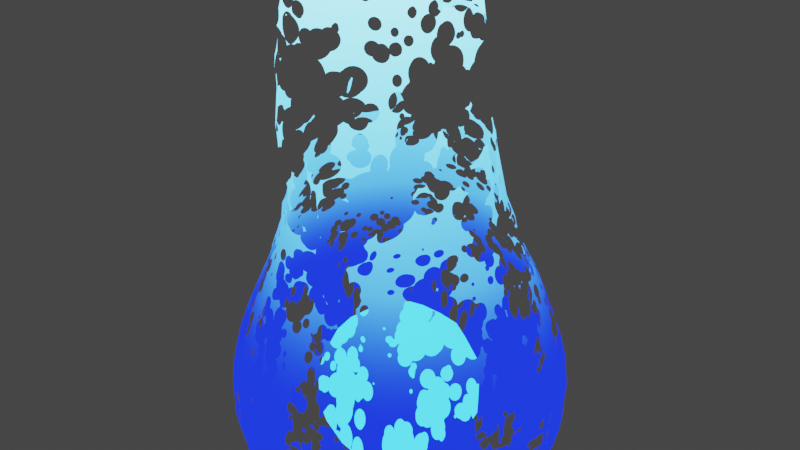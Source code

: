 # Source: flame.blend  (saved by Blender 3.5.10; exported with 4.5.12 LTS)
import bpy
from mathutils import Matrix  # noqa: F401  (used for matrix-valued properties, if any)

bpy.ops.wm.read_factory_settings(use_empty=True)
scene = bpy.context.scene
scene.name = 'Scene'

# ---- materials (node trees are filled in below, after node groups)
mat_flame = bpy.data.materials.new('flame')
mat_flame.use_transparent_shadow = False
mat_material_001 = bpy.data.materials.new('Material.001')
mat_material_001.use_transparent_shadow = False

# ---- material node trees
mat_flame.use_nodes = True; mat_flame.node_tree.nodes.clear()
_N = mat_flame.node_tree.nodes; _L = mat_flame.node_tree.links
n0 = _N.new('NodeFrame'); n0.name = 'Frame'; n0.location = (-1442, 481)
n0.label = 'MainFlames'
n0.width = 846
n1 = _N.new('NodeFrame'); n1.name = 'Frame.001'; n1.location = (-1438, 1091)
n1.label = 'SmallFlames'
n1.width = 843
n2 = _N.new('NodeFrame'); n2.name = 'Frame.002'; n2.location = (-1427, 1624)
n2.label = 'LargeFlames'
n2.width = 839
n3 = _N.new('ShaderNodeBsdfTransparent'); n3.name = 'Transparent BSDF'; n3.location = (345, 506)
n4 = _N.new('ShaderNodeEmission'); n4.name = 'Emission'; n4.location = (354, 661)
n4.inputs[1].default_value = 5.0
n5 = _N.new('ShaderNodeOutputMaterial'); n5.name = 'Material Output'; n5.location = (1054, 703)
n6 = _N.new('ShaderNodeMixShader'); n6.name = 'Mix Shader'; n6.location = (729, 926)
n7 = _N.new('ShaderNodeInvert'); n7.name = 'Invert'; n7.location = (506, 888)
n8 = _N.new('ShaderNodeTexVoronoi'); n8.name = 'Voronoi Texture'; n8.location = (278, -30)
n8.inputs[2].default_value = 8.0
n9 = _N.new('ShaderNodeMapping'); n9.name = 'Mapping'; n9.location = (30, -44)
n9.inputs[1].default_value = (0.0, 0.0, -5.733)
n10 = _N.new('ShaderNodeTexVoronoi'); n10.name = 'Voronoi Texture.001'; n10.location = (277, -30)
n10.inputs[2].default_value = 35.0
n11 = _N.new('ShaderNodeMapping'); n11.name = 'Mapping.001'; n11.location = (30, -43)
n11.inputs[1].default_value = (0.0, 0.0, -2.867)
n12 = _N.new('ShaderNodeMix'); n12.name = 'Mix'; n12.location = (-471, 907)
n12.data_type = 'RGBA'
n12.blend_type = 'SOFT_LIGHT'
n12.clamp_result = True
n12.inputs[0].default_value = 1.0
n13 = _N.new('ShaderNodeTexVoronoi'); n13.name = 'Voronoi Texture.002'; n13.location = (277, -30)
n13.inputs[2].default_value = 4.0
n14 = _N.new('ShaderNodeMapping'); n14.name = 'Mapping.002'; n14.location = (30, -44)
n14.inputs[1].default_value = (0.0, 0.0, -11.47)
n15 = _N.new('ShaderNodeMix'); n15.name = 'Mix.001'; n15.location = (-205, 1168)
n15.data_type = 'RGBA'
n15.blend_type = 'SOFT_LIGHT'
n15.inputs[0].default_value = 1.0
n16 = _N.new('ShaderNodeTexCoord'); n16.name = 'Texture Coordinate'; n16.location = (-1807, 940)
n17 = _N.new('ShaderNodeMix'); n17.name = 'Mix.002'; n17.location = (-354, 440)
n17.data_type = 'RGBA'
n18 = _N.new('ShaderNodeTexCoord'); n18.name = 'Texture Coordinate.001'; n18.location = (-1253, -211)
n19 = _N.new('ShaderNodeMapping'); n19.name = 'Mapping.003'; n19.location = (-922, -184)
n19.inputs[1].default_value = (1.2, 0.0, 0.0)
n19.inputs[2].default_value = (0.0, -1.571, 0.0)
n20 = _N.new('ShaderNodeTexGradient'); n20.name = 'Gradient Texture'; n20.location = (-484, -103)
n21 = _N.new('ShaderNodeValToRGB'); n21.name = 'ColorRamp.002'; n21.location = (573, -63)
while len(n21.color_ramp.elements) > 1: n21.color_ramp.elements.remove(n21.color_ramp.elements[-1])
n21.color_ramp.elements[0].position = 0.0; n21.color_ramp.elements[0].color = (0.0, 0.0, 0.0, 1.0)
_e = n21.color_ramp.elements.new(0.9364); _e.color = (1.0, 1.0, 1.0, 1.0)
n22 = _N.new('ShaderNodeValToRGB'); n22.name = 'ColorRamp.003'; n22.location = (569, -71)
while len(n22.color_ramp.elements) > 1: n22.color_ramp.elements.remove(n22.color_ramp.elements[-1])
n22.color_ramp.elements[0].position = 0.0; n22.color_ramp.elements[0].color = (0.0, 0.0, 0.0, 1.0)
_e = n22.color_ramp.elements.new(0.9773); _e.color = (1.0, 1.0, 1.0, 1.0)
n23 = _N.new('ShaderNodeValToRGB'); n23.name = 'ColorRamp'; n23.location = (576, -61)
while len(n23.color_ramp.elements) > 1: n23.color_ramp.elements.remove(n23.color_ramp.elements[-1])
n23.color_ramp.elements[0].position = 0.0; n23.color_ramp.elements[0].color = (0.0, 0.0, 0.0, 1.0)
_e = n23.color_ramp.elements.new(0.7818); _e.color = (1.0, 1.0, 1.0, 1.0)
n24 = _N.new('ShaderNodeValToRGB'); n24.name = 'ColorRamp.001'; n24.location = (17, 860)
n24.color_ramp.interpolation = 'CONSTANT'
while len(n24.color_ramp.elements) > 1: n24.color_ramp.elements.remove(n24.color_ramp.elements[-1])
n24.color_ramp.elements[0].position = 0.0; n24.color_ramp.elements[0].color = (0.0, 0.0, 0.0, 1.0)
_e = n24.color_ramp.elements.new(0.8273); _e.color = (1.0, 1.0, 1.0, 1.0)
n25 = _N.new('ShaderNodeValToRGB'); n25.name = 'ColorRamp.004'; n25.location = (-38, 515)
n25.color_ramp.interpolation = 'B_SPLINE'
while len(n25.color_ramp.elements) > 1: n25.color_ramp.elements.remove(n25.color_ramp.elements[-1])
n25.color_ramp.elements[0].position = 0.0; n25.color_ramp.elements[0].color = (0.0, 0.0, 0.0, 0.0)
_e = n25.color_ramp.elements.new(0.1386); _e.color = (0.9155, 0.896, 1.0, 1.0)
_e = n25.color_ramp.elements.new(0.3364); _e.color = (0.1186, 0.737, 0.903, 1.0)
_e = n25.color_ramp.elements.new(0.8364); _e.color = (0.002783, 0.007828, 0.3351, 1.0)
n8.parent = n0
n9.parent = n0
n10.parent = n1
n11.parent = n1
n13.parent = n2
n14.parent = n2
n21.parent = n1
n22.parent = n2
n23.parent = n0
_L.new(n8.outputs[0], n23.inputs[0])
_L.new(n3.outputs[0], n6.inputs[2])
_L.new(n4.outputs[0], n6.inputs[1])
_L.new(n6.outputs[0], n5.inputs[0])
_L.new(n7.outputs[0], n6.inputs[0])
_L.new(n24.outputs[0], n7.inputs[1])
_L.new(n9.outputs[0], n8.inputs[0])
_L.new(n16.outputs[0], n9.inputs[0])
_L.new(n10.outputs[0], n21.inputs[0])
_L.new(n11.outputs[0], n10.inputs[0])
_L.new(n16.outputs[0], n11.inputs[0])
_L.new(n21.outputs[0], n12.inputs[7])
_L.new(n13.outputs[0], n22.inputs[0])
_L.new(n14.outputs[0], n13.inputs[0])
_L.new(n22.outputs[0], n15.inputs[7])
_L.new(n12.outputs[2], n15.inputs[6])
_L.new(n15.outputs[2], n24.inputs[0])
_L.new(n16.outputs[0], n14.inputs[0])
_L.new(n20.outputs[0], n17.inputs[6])
_L.new(n23.outputs[0], n17.inputs[7])
_L.new(n17.outputs[2], n12.inputs[6])
_L.new(n18.outputs[0], n19.inputs[0])
_L.new(n19.outputs[0], n20.inputs[0])
_L.new(n25.outputs[0], n4.inputs[0])
_L.new(n20.outputs[1], n25.inputs[0])
n5.is_active_output = True
mat_material_001.use_nodes = True; mat_material_001.node_tree.nodes.clear()
_N = mat_material_001.node_tree.nodes; _L = mat_material_001.node_tree.links
n0 = _N.new('ShaderNodeBsdfPrincipled'); n0.name = 'Principled BSDF'; n0.location = (10, 300)
n0.distribution = 'GGX'
n0.subsurface_method = 'RANDOM_WALK_SKIN'
n0.inputs[0].default_value = (0.09842, 0.5675, 0.8, 1.0)
n0.inputs[3].default_value = 1.45
n0.inputs[27].default_value = (0.03249, 0.5228, 0.7613, 1.0)
n0.inputs[28].default_value = 3.4
n1 = _N.new('ShaderNodeOutputMaterial'); n1.name = 'Material Output'; n1.location = (300, 300)
_L.new(n0.outputs[0], n1.inputs[0])
n1.is_active_output = True

# ---- world
world_world = bpy.data.worlds.new('World'); scene.world = world_world
world_world.use_nodes = True; world_world.node_tree.nodes.clear()
_N = world_world.node_tree.nodes; _L = world_world.node_tree.links
n0 = _N.new('ShaderNodeOutputWorld'); n0.name = 'World Output'; n0.location = (300, 300)
n1 = _N.new('ShaderNodeBackground'); n1.name = 'Background'; n1.location = (10, 300)
n1.inputs[0].default_value = (0.05088, 0.05088, 0.05088, 1.0)
_L.new(n1.outputs[0], n0.inputs[0])
n0.is_active_output = True
world_world.color = (0.05088, 0.05088, 0.05088)
world_world.use_sun_shadow = False
world_world.sun_shadow_jitter_overblur = 0.0

# ---- meshes
me_icosphere = bpy.data.meshes.new('Icosphere')
me_icosphere.from_pydata([(0.0, 0.0, -1.0), (0.7236, -0.5257, -0.4472), (-0.2764, -0.8506, -0.4472), (-0.8944, 0.0, -0.4472), (-0.2764, 0.8506, -0.4472), (0.7236, 0.5257, -0.4472), (0.09399, -0.2894, 1.301), (-0.2453, -0.1791, 1.296), (-0.2453, 0.1777, 1.394), (0.09399, 0.2879, 1.408), (0.3037, -0.0007278, 1.408), (-0.03396, -0.01297, 4.644), (-0.1625, -0.5, -0.8507), (0.4253, -0.309, -0.8507), (0.2629, -0.809, -0.5257), (0.8506, 0.0, -0.5257), (0.4253, 0.309, -0.8507), (-0.5257, 0.0, -0.8507), (-0.6882, -0.5, -0.5257), (-0.1625, 0.5, -0.8507), (-0.6882, 0.5, -0.5257), (0.2629, 0.809, -0.5257), (0.9511, -0.309, 0.07323), (0.9511, 0.309, 0.07323), (9.091e-06, -0.9594, 0.1288), (0.5639, -0.7762, 0.1287), (-0.9069, -0.2947, 0.1367), (-0.5604, -0.7714, 0.1369), (-0.5878, 0.809, 0.07323), (-0.9511, 0.309, 0.07323), (0.5878, 0.809, 0.07323), (0.0, 1.0, 0.07323), (0.226, -0.1649, 1.554), (-0.08598, -0.2663, 1.412), (-0.2788, -0.0008862, 1.541), (-0.08598, 0.2645, 1.539), (0.226, 0.1631, 1.551), (-0.05131, -0.424, 2.564), (0.2237, 0.002596, 2.534), (-0.4584, -0.3278, 2.617), (-0.2565, 0.1611, 2.546), (0.0461, 0.2616, 2.537)], [], [(0, 13, 12), (1, 13, 15), (0, 12, 17), (0, 17, 19), (0, 19, 16), (1, 15, 22), (2, 14, 24), (3, 18, 26), (4, 20, 28), (5, 21, 30), (1, 22, 25), (2, 24, 27), (3, 26, 29), (4, 28, 31), (5, 30, 23), (6, 32, 37), (7, 33, 39), (8, 34, 40), (9, 35, 41), (10, 36, 38), (38, 41, 11), (38, 36, 41), (36, 9, 41), (41, 40, 11), (41, 35, 40), (35, 8, 40), (40, 39, 11), (40, 34, 39), (34, 7, 39), (39, 37, 11), (39, 33, 37), (33, 6, 37), (37, 38, 11), (37, 32, 38), (32, 10, 38), (23, 36, 10), (23, 30, 36), (30, 9, 36), (31, 35, 9), (31, 28, 35), (28, 8, 35), (29, 34, 8), (29, 26, 34), (26, 7, 34), (27, 33, 7), (27, 24, 33), (24, 6, 33), (25, 32, 6), (25, 22, 32), (22, 10, 32), (30, 31, 9), (30, 21, 31), (21, 4, 31), (28, 29, 8), (28, 20, 29), (20, 3, 29), (26, 27, 7), (26, 18, 27), (18, 2, 27), (24, 25, 6), (24, 14, 25), (14, 1, 25), (22, 23, 10), (22, 15, 23), (15, 5, 23), (16, 21, 5), (16, 19, 21), (19, 4, 21), (19, 20, 4), (19, 17, 20), (17, 3, 20), (17, 18, 3), (17, 12, 18), (12, 2, 18), (15, 16, 5), (15, 13, 16), (13, 0, 16), (12, 14, 2), (12, 13, 14), (13, 1, 14)])
me_icosphere.polygons.foreach_set('use_smooth', [True] * 80)
_uv = me_icosphere.uv_layers.new(name='UVMap')
_uv.uv.foreach_set('vector', [0.1818, 0.0, 0.2273, 0.07873, 0.1364, 0.07873, 0.2727, 0.1575, 0.3182, 0.07873, 0.3636, 0.1575, 0.9091, 0.0, 0.9545, 0.07873, 0.8636, 0.07873, 0.7273, 0.0, 0.7727, 0.07873, 0.6818, 0.07873, 0.5455, 0.0, 0.5909, 0.07873, 0.5, 0.07873, 0.2727, 0.1575, 0.3636, 0.1575, 0.3182, 0.2362, 0.09091, 0.1575, 0.1818, 0.1575, 0.1364, 0.2362, 0.8182, 0.1575, 0.9091, 0.1575, 0.8636, 0.2362, 0.6364, 0.1575, 0.7273, 0.1575, 0.6818, 0.2362, 0.4545, 0.1575, 0.5455, 0.1575, 0.5, 0.2362, 0.2727, 0.1575, 0.3182, 0.2362, 0.2273, 0.2362, 0.09091, 0.1575, 0.1364, 0.2362, 0.04546, 0.2362, 0.8182, 0.1575, 0.8636, 0.2362, 0.7727, 0.2362, 0.6364, 0.1575, 0.6818, 0.2362, 0.5909, 0.2362, 0.4545, 0.1575, 0.5, 0.2362, 0.4091, 0.2362, 0.1818, 0.3149, 0.2727, 0.3149, 0.2273, 0.3937, 0.0, 0.3149, 0.09091, 0.3149, 0.04546, 0.3937, 0.7273, 0.3149, 0.8182, 0.3149, 0.7727, 0.3937, 0.5455, 0.3149, 0.6364, 0.3149, 0.5909, 0.3937, 0.3636, 0.3149, 0.4545, 0.3149, 0.4091, 0.3937, 0.4091, 0.3937, 0.5, 0.3937, 0.4545, 0.4724, 0.4091, 0.3937, 0.4545, 0.3149, 0.5, 0.3937, 0.4545, 0.3149, 0.5455, 0.3149, 0.5, 0.3937, 0.5909, 0.3937, 0.6818, 0.3937, 0.6364, 0.4724, 0.5909, 0.3937, 0.6364, 0.3149, 0.6818, 0.3937, 0.6364, 0.3149, 0.7273, 0.3149, 0.6818, 0.3937, 0.7727, 0.3937, 0.8636, 0.3937, 0.8182, 0.4724, 0.7727, 0.3937, 0.8182, 0.3149, 0.8636, 0.3937, 0.8182, 0.3149, 0.9091, 0.3149, 0.8636, 0.3937, 0.04546, 0.3937, 0.1364, 0.3937, 0.09091, 0.4724, 0.04546, 0.3937, 0.09091, 0.3149, 0.1364, 0.3937, 0.09091, 0.3149, 0.1818, 0.3149, 0.1364, 0.3937, 0.2273, 0.3937, 0.3182, 0.3937, 0.2727, 0.4724, 0.2273, 0.3937, 0.2727, 0.3149, 0.3182, 0.3937, 0.2727, 0.3149, 0.3636, 0.3149, 0.3182, 0.3937, 0.4091, 0.2362, 0.4545, 0.3149, 0.3636, 0.3149, 0.4091, 0.2362, 0.5, 0.2362, 0.4545, 0.3149, 0.5, 0.2362, 0.5455, 0.3149, 0.4545, 0.3149, 0.5909, 0.2362, 0.6364, 0.3149, 0.5455, 0.3149, 0.5909, 0.2362, 0.6818, 0.2362, 0.6364, 0.3149, 0.6818, 0.2362, 0.7273, 0.3149, 0.6364, 0.3149, 0.7727, 0.2362, 0.8182, 0.3149, 0.7273, 0.3149, 0.7727, 0.2362, 0.8636, 0.2362, 0.8182, 0.3149, 0.8636, 0.2362, 0.9091, 0.3149, 0.8182, 0.3149, 0.04546, 0.2362, 0.09091, 0.3149, 0.0, 0.3149, 0.04546, 0.2362, 0.1364, 0.2362, 0.09091, 0.3149, 0.1364, 0.2362, 0.1818, 0.3149, 0.09091, 0.3149, 0.2273, 0.2362, 0.2727, 0.3149, 0.1818, 0.3149, 0.2273, 0.2362, 0.3182, 0.2362, 0.2727, 0.3149, 0.3182, 0.2362, 0.3636, 0.3149, 0.2727, 0.3149, 0.5, 0.2362, 0.5909, 0.2362, 0.5455, 0.3149, 0.5, 0.2362, 0.5455, 0.1575, 0.5909, 0.2362, 0.5455, 0.1575, 0.6364, 0.1575, 0.5909, 0.2362, 0.6818, 0.2362, 0.7727, 0.2362, 0.7273, 0.3149, 0.6818, 0.2362, 0.7273, 0.1575, 0.7727, 0.2362, 0.7273, 0.1575, 0.8182, 0.1575, 0.7727, 0.2362, 0.8636, 0.2362, 0.9545, 0.2362, 0.9091, 0.3149, 0.8636, 0.2362, 0.9091, 0.1575, 0.9545, 0.2362, 0.9091, 0.1575, 1.0, 0.1575, 0.9545, 0.2362, 0.1364, 0.2362, 0.2273, 0.2362, 0.1818, 0.3149, 0.1364, 0.2362, 0.1818, 0.1575, 0.2273, 0.2362, 0.1818, 0.1575, 0.2727, 0.1575, 0.2273, 0.2362, 0.3182, 0.2362, 0.4091, 0.2362, 0.3636, 0.3149, 0.3182, 0.2362, 0.3636, 0.1575, 0.4091, 0.2362, 0.3636, 0.1575, 0.4545, 0.1575, 0.4091, 0.2362, 0.5, 0.07873, 0.5455, 0.1575, 0.4545, 0.1575, 0.5, 0.07873, 0.5909, 0.07873, 0.5455, 0.1575, 0.5909, 0.07873, 0.6364, 0.1575, 0.5455, 0.1575, 0.6818, 0.07873, 0.7273, 0.1575, 0.6364, 0.1575, 0.6818, 0.07873, 0.7727, 0.07873, 0.7273, 0.1575, 0.7727, 0.07873, 0.8182, 0.1575, 0.7273, 0.1575, 0.8636, 0.07873, 0.9091, 0.1575, 0.8182, 0.1575, 0.8636, 0.07873, 0.9545, 0.07873, 0.9091, 0.1575, 0.9545, 0.07873, 1.0, 0.1575, 0.9091, 0.1575, 0.3636, 0.1575, 0.4091, 0.07873, 0.4545, 0.1575, 0.3636, 0.1575, 0.3182, 0.07873, 0.4091, 0.07873, 0.3182, 0.07873, 0.3636, 0.0, 0.4091, 0.07873, 0.1364, 0.07873, 0.1818, 0.1575, 0.09091, 0.1575, 0.1364, 0.07873, 0.2273, 0.07873, 0.1818, 0.1575, 0.2273, 0.07873, 0.2727, 0.1575, 0.1818, 0.1575])
me_icosphere.materials.append(mat_flame)
me_icosphere.update()
me_sphere = bpy.data.meshes.new('Sphere')
me_sphere.from_pydata([(0.0, 0.4456, 0.3554), (0.0, 0.5557, 0.1268), (0.0, 0.5557, -0.1268), (0.0, 0.2473, -0.5136), (0.09464, 0.2285, 0.5136), (0.1705, 0.4117, 0.3554), (0.2127, 0.5134, 0.1268), (0.2127, 0.5134, -0.1268), (0.1705, 0.4117, -0.3554), (0.09464, 0.2285, -0.5136), (0.0, 0.0, 0.57), (0.1749, 0.1749, 0.5136), (0.3151, 0.3151, 0.3554), (0.3929, 0.3929, 0.1268), (0.3929, 0.3929, -0.1268), (0.3151, 0.3151, -0.3554), (0.1749, 0.1749, -0.5136), (0.0, 0.0, -0.57), (0.2285, 0.09464, 0.5136), (0.4117, 0.1705, 0.3554), (0.5134, 0.2127, 0.1268), (0.5134, 0.2127, -0.1268), (0.4117, 0.1705, -0.3554), (0.2285, 0.09464, -0.5136), (0.2473, -3.725e-08, 0.5136), (0.4456, -4.47e-08, 0.3554), (0.5557, -8.941e-08, 0.1268), (0.5557, -8.941e-08, -0.1268), (0.4456, -4.47e-08, -0.3554), (0.2473, -3.725e-08, -0.5136), (0.2285, -0.09464, 0.5136), (0.4117, -0.1705, 0.3554), (0.5134, -0.2127, 0.1268), (0.5134, -0.2127, -0.1268), (0.4117, -0.1705, -0.3554), (0.2285, -0.09464, -0.5136), (0.1749, -0.1749, 0.5136), (0.3151, -0.3151, 0.3554), (0.3929, -0.3929, 0.1268), (0.3929, -0.3929, -0.1268), (0.3151, -0.3151, -0.3554), (0.1749, -0.1749, -0.5136), (0.09464, -0.2285, 0.5136), (0.1705, -0.4117, 0.3554), (0.2127, -0.5134, 0.1268), (0.2127, -0.5134, -0.1268), (0.1705, -0.4117, -0.3554), (0.09464, -0.2285, -0.5136), (-8.941e-08, -0.2473, 0.5136), (-1.192e-07, -0.4456, 0.3554), (-1.49e-07, -0.5557, 0.1268), (-1.49e-07, -0.5557, -0.1268), (-1.192e-07, -0.4456, -0.3554), (-8.941e-08, -0.2473, -0.5136), (-0.09464, -0.2285, 0.5136), (-0.1705, -0.4117, 0.3554), (-0.2127, -0.5134, 0.1268), (-0.2127, -0.5134, -0.1268), (-0.1705, -0.4117, -0.3554), (-0.09464, -0.2285, -0.5136), (-0.1749, -0.1749, 0.5136), (-0.3151, -0.3151, 0.3554), (-0.3929, -0.3929, 0.1268), (-0.3929, -0.3929, -0.1268), (-0.3151, -0.3151, -0.3554), (-0.1749, -0.1749, -0.5136), (-0.2285, -0.09464, 0.5136), (-0.4117, -0.1705, 0.3554), (-0.5134, -0.2127, 0.1268), (-0.5134, -0.2127, -0.1268), (-0.4117, -0.1705, -0.3554), (-0.2285, -0.09464, -0.5136), (-0.2473, 1.043e-07, 0.5136), (-0.4456, 1.788e-07, 0.3554), (-0.5557, 2.235e-07, 0.1268), (-0.5557, 2.235e-07, -0.1268), (-0.4456, 1.788e-07, -0.3554), (-0.2473, 1.043e-07, -0.5136), (-0.2285, 0.09464, 0.5136), (-0.4117, 0.1705, 0.3554), (-0.5134, 0.2127, 0.1268), (-0.5134, 0.2127, -0.1268), (-0.4117, 0.1705, -0.3554), (-0.2285, 0.09464, -0.5136), (-0.1749, 0.1749, 0.5136), (-0.3151, 0.3151, 0.3554), (-0.3929, 0.3929, 0.1268), (-0.3929, 0.3929, -0.1268), (-0.3151, 0.3151, -0.3554), (-0.1749, 0.1749, -0.5136), (-0.09464, 0.2285, 0.5136), (-0.1705, 0.4117, 0.3554), (-0.2127, 0.5134, 0.1268), (-0.2127, 0.5134, -0.1268), (-0.1705, 0.4117, -0.3554), (-0.09464, 0.2285, -0.5136), (1.341e-07, 0.2473, 0.5136), (2.384e-07, 0.4456, -0.3554)], [], [(17, 3, 9), (97, 2, 7, 8), (1, 0, 5, 6), (96, 10, 4), (3, 97, 8, 9), (2, 1, 6, 7), (0, 96, 4, 5), (7, 6, 13, 14), (5, 4, 11, 12), (17, 9, 16), (8, 7, 14, 15), (6, 5, 12, 13), (4, 10, 11), (9, 8, 15, 16), (17, 16, 23), (15, 14, 21, 22), (13, 12, 19, 20), (11, 10, 18), (16, 15, 22, 23), (14, 13, 20, 21), (12, 11, 18, 19), (17, 23, 29), (22, 21, 27, 28), (20, 19, 25, 26), (18, 10, 24), (23, 22, 28, 29), (21, 20, 26, 27), (19, 18, 24, 25), (26, 25, 31, 32), (24, 10, 30), (29, 28, 34, 35), (27, 26, 32, 33), (25, 24, 30, 31), (17, 29, 35), (28, 27, 33, 34), (35, 34, 40, 41), (33, 32, 38, 39), (31, 30, 36, 37), (17, 35, 41), (34, 33, 39, 40), (32, 31, 37, 38), (30, 10, 36), (41, 40, 46, 47), (39, 38, 44, 45), (37, 36, 42, 43), (17, 41, 47), (40, 39, 45, 46), (38, 37, 43, 44), (36, 10, 42), (43, 42, 48, 49), (17, 47, 53), (46, 45, 51, 52), (44, 43, 49, 50), (42, 10, 48), (47, 46, 52, 53), (45, 44, 50, 51), (17, 53, 59), (52, 51, 57, 58), (50, 49, 55, 56), (48, 10, 54), (53, 52, 58, 59), (51, 50, 56, 57), (49, 48, 54, 55), (58, 57, 63, 64), (56, 55, 61, 62), (54, 10, 60), (59, 58, 64, 65), (57, 56, 62, 63), (55, 54, 60, 61), (17, 59, 65), (60, 10, 66), (65, 64, 70, 71), (63, 62, 68, 69), (61, 60, 66, 67), (17, 65, 71), (64, 63, 69, 70), (62, 61, 67, 68), (71, 70, 76, 77), (69, 68, 74, 75), (67, 66, 72, 73), (17, 71, 77), (70, 69, 75, 76), (68, 67, 73, 74), (66, 10, 72), (75, 74, 80, 81), (73, 72, 78, 79), (17, 77, 83), (76, 75, 81, 82), (74, 73, 79, 80), (72, 10, 78), (77, 76, 82, 83), (17, 83, 89), (82, 81, 87, 88), (80, 79, 85, 86), (78, 10, 84), (83, 82, 88, 89), (81, 80, 86, 87), (79, 78, 84, 85), (17, 89, 95), (88, 87, 93, 94), (86, 85, 91, 92), (84, 10, 90), (89, 88, 94, 95), (87, 86, 92, 93), (85, 84, 90, 91), (92, 91, 0, 1), (90, 10, 96), (95, 94, 97, 3), (93, 92, 1, 2), (91, 90, 96, 0), (17, 95, 3), (94, 93, 2, 97)])
me_sphere.polygons.foreach_set('use_smooth', [True] * 112)
_uv = me_sphere.uv_layers.new(name='UVMap')
_uv.uv.foreach_set('vector', [0.7188, 0.0, 0.75, 0.1429, 0.6875, 0.1429, 0.75, 0.2857, 0.75, 0.4286, 0.6875, 0.4286, 0.6875, 0.2857, 0.75, 0.5714, 0.75, 0.7143, 0.6875, 0.7143, 0.6875, 0.5714, 0.75, 0.8571, 0.7187, 1.0, 0.6875, 0.8571, 0.75, 0.1429, 0.75, 0.2857, 0.6875, 0.2857, 0.6875, 0.1429, 0.75, 0.4286, 0.75, 0.5714, 0.6875, 0.5714, 0.6875, 0.4286, 0.75, 0.7143, 0.75, 0.8571, 0.6875, 0.8571, 0.6875, 0.7143, 0.6875, 0.4286, 0.6875, 0.5714, 0.625, 0.5714, 0.625, 0.4286, 0.6875, 0.7143, 0.6875, 0.8571, 0.625, 0.8571, 0.625, 0.7143, 0.6562, 0.0, 0.6875, 0.1429, 0.625, 0.1429, 0.6875, 0.2857, 0.6875, 0.4286, 0.625, 0.4286, 0.625, 0.2857, 0.6875, 0.5714, 0.6875, 0.7143, 0.625, 0.7143, 0.625, 0.5714, 0.6875, 0.8571, 0.6562, 1.0, 0.625, 0.8571, 0.6875, 0.1429, 0.6875, 0.2857, 0.625, 0.2857, 0.625, 0.1429, 0.5938, 0.0, 0.625, 0.1429, 0.5625, 0.1429, 0.625, 0.2857, 0.625, 0.4286, 0.5625, 0.4286, 0.5625, 0.2857, 0.625, 0.5714, 0.625, 0.7143, 0.5625, 0.7143, 0.5625, 0.5714, 0.625, 0.8571, 0.5938, 1.0, 0.5625, 0.8571, 0.625, 0.1429, 0.625, 0.2857, 0.5625, 0.2857, 0.5625, 0.1429, 0.625, 0.4286, 0.625, 0.5714, 0.5625, 0.5714, 0.5625, 0.4286, 0.625, 0.7143, 0.625, 0.8571, 0.5625, 0.8571, 0.5625, 0.7143, 0.5312, 0.0, 0.5625, 0.1429, 0.5, 0.1429, 0.5625, 0.2857, 0.5625, 0.4286, 0.5, 0.4286, 0.5, 0.2857, 0.5625, 0.5714, 0.5625, 0.7143, 0.5, 0.7143, 0.5, 0.5714, 0.5625, 0.8571, 0.5312, 1.0, 0.5, 0.8571, 0.5625, 0.1429, 0.5625, 0.2857, 0.5, 0.2857, 0.5, 0.1429, 0.5625, 0.4286, 0.5625, 0.5714, 0.5, 0.5714, 0.5, 0.4286, 0.5625, 0.7143, 0.5625, 0.8571, 0.5, 0.8571, 0.5, 0.7143, 0.5, 0.5714, 0.5, 0.7143, 0.4375, 0.7143, 0.4375, 0.5714, 0.5, 0.8571, 0.4687, 1.0, 0.4375, 0.8571, 0.5, 0.1429, 0.5, 0.2857, 0.4375, 0.2857, 0.4375, 0.1429, 0.5, 0.4286, 0.5, 0.5714, 0.4375, 0.5714, 0.4375, 0.4286, 0.5, 0.7143, 0.5, 0.8571, 0.4375, 0.8571, 0.4375, 0.7143, 0.4687, 0.0, 0.5, 0.1429, 0.4375, 0.1429, 0.5, 0.2857, 0.5, 0.4286, 0.4375, 0.4286, 0.4375, 0.2857, 0.4375, 0.1429, 0.4375, 0.2857, 0.375, 0.2857, 0.375, 0.1429, 0.4375, 0.4286, 0.4375, 0.5714, 0.375, 0.5714, 0.375, 0.4286, 0.4375, 0.7143, 0.4375, 0.8571, 0.375, 0.8571, 0.375, 0.7143, 0.4062, 0.0, 0.4375, 0.1429, 0.375, 0.1429, 0.4375, 0.2857, 0.4375, 0.4286, 0.375, 0.4286, 0.375, 0.2857, 0.4375, 0.5714, 0.4375, 0.7143, 0.375, 0.7143, 0.375, 0.5714, 0.4375, 0.8571, 0.4062, 1.0, 0.375, 0.8571, 0.375, 0.1429, 0.375, 0.2857, 0.3125, 0.2857, 0.3125, 0.1429, 0.375, 0.4286, 0.375, 0.5714, 0.3125, 0.5714, 0.3125, 0.4286, 0.375, 0.7143, 0.375, 0.8571, 0.3125, 0.8571, 0.3125, 0.7143, 0.3437, 0.0, 0.375, 0.1429, 0.3125, 0.1429, 0.375, 0.2857, 0.375, 0.4286, 0.3125, 0.4286, 0.3125, 0.2857, 0.375, 0.5714, 0.375, 0.7143, 0.3125, 0.7143, 0.3125, 0.5714, 0.375, 0.8571, 0.3437, 1.0, 0.3125, 0.8571, 0.3125, 0.7143, 0.3125, 0.8571, 0.25, 0.8571, 0.25, 0.7143, 0.2812, 0.0, 0.3125, 0.1429, 0.25, 0.1429, 0.3125, 0.2857, 0.3125, 0.4286, 0.25, 0.4286, 0.25, 0.2857, 0.3125, 0.5714, 0.3125, 0.7143, 0.25, 0.7143, 0.25, 0.5714, 0.3125, 0.8571, 0.2812, 1.0, 0.25, 0.8571, 0.3125, 0.1429, 0.3125, 0.2857, 0.25, 0.2857, 0.25, 0.1429, 0.3125, 0.4286, 0.3125, 0.5714, 0.25, 0.5714, 0.25, 0.4286, 0.2187, 0.0, 0.25, 0.1429, 0.1875, 0.1429, 0.25, 0.2857, 0.25, 0.4286, 0.1875, 0.4286, 0.1875, 0.2857, 0.25, 0.5714, 0.25, 0.7143, 0.1875, 0.7143, 0.1875, 0.5714, 0.25, 0.8571, 0.2187, 1.0, 0.1875, 0.8571, 0.25, 0.1429, 0.25, 0.2857, 0.1875, 0.2857, 0.1875, 0.1429, 0.25, 0.4286, 0.25, 0.5714, 0.1875, 0.5714, 0.1875, 0.4286, 0.25, 0.7143, 0.25, 0.8571, 0.1875, 0.8571, 0.1875, 0.7143, 0.1875, 0.2857, 0.1875, 0.4286, 0.125, 0.4286, 0.125, 0.2857, 0.1875, 0.5714, 0.1875, 0.7143, 0.125, 0.7143, 0.125, 0.5714, 0.1875, 0.8571, 0.1562, 1.0, 0.125, 0.8571, 0.1875, 0.1429, 0.1875, 0.2857, 0.125, 0.2857, 0.125, 0.1429, 0.1875, 0.4286, 0.1875, 0.5714, 0.125, 0.5714, 0.125, 0.4286, 0.1875, 0.7143, 0.1875, 0.8571, 0.125, 0.8571, 0.125, 0.7143, 0.1562, 0.0, 0.1875, 0.1429, 0.125, 0.1429, 0.125, 0.8571, 0.09375, 1.0, 0.0625, 0.8571, 0.125, 0.1429, 0.125, 0.2857, 0.0625, 0.2857, 0.0625, 0.1429, 0.125, 0.4286, 0.125, 0.5714, 0.0625, 0.5714, 0.0625, 0.4286, 0.125, 0.7143, 0.125, 0.8571, 0.0625, 0.8571, 0.0625, 0.7143, 0.09375, 0.0, 0.125, 0.1429, 0.0625, 0.1429, 0.125, 0.2857, 0.125, 0.4286, 0.0625, 0.4286, 0.0625, 0.2857, 0.125, 0.5714, 0.125, 0.7143, 0.0625, 0.7143, 0.0625, 0.5714, 0.0625, 0.1429, 0.0625, 0.2857, 0.0, 0.2857, 0.0, 0.1429, 0.0625, 0.4286, 0.0625, 0.5714, 0.0, 0.5714, 0.0, 0.4286, 0.0625, 0.7143, 0.0625, 0.8571, 0.0, 0.8571, 0.0, 0.7143, 0.03125, 0.0, 0.0625, 0.1429, 0.0, 0.1429, 0.0625, 0.2857, 0.0625, 0.4286, 0.0, 0.4286, 0.0, 0.2857, 0.0625, 0.5714, 0.0625, 0.7143, 0.0, 0.7143, 0.0, 0.5714, 0.0625, 0.8571, 0.03125, 1.0, 0.0, 0.8571, 1.0, 0.4286, 1.0, 0.5714, 0.9375, 0.5714, 0.9375, 0.4286, 1.0, 0.7143, 1.0, 0.8571, 0.9375, 0.8571, 0.9375, 0.7143, 0.9687, 0.0, 1.0, 0.1429, 0.9375, 0.1429, 1.0, 0.2857, 1.0, 0.4286, 0.9375, 0.4286, 0.9375, 0.2857, 1.0, 0.5714, 1.0, 0.7143, 0.9375, 0.7143, 0.9375, 0.5714, 1.0, 0.8571, 0.9687, 1.0, 0.9375, 0.8571, 1.0, 0.1429, 1.0, 0.2857, 0.9375, 0.2857, 0.9375, 0.1429, 0.9062, 0.0, 0.9375, 0.1429, 0.875, 0.1429, 0.9375, 0.2857, 0.9375, 0.4286, 0.875, 0.4286, 0.875, 0.2857, 0.9375, 0.5714, 0.9375, 0.7143, 0.875, 0.7143, 0.875, 0.5714, 0.9375, 0.8571, 0.9062, 1.0, 0.875, 0.8571, 0.9375, 0.1429, 0.9375, 0.2857, 0.875, 0.2857, 0.875, 0.1429, 0.9375, 0.4286, 0.9375, 0.5714, 0.875, 0.5714, 0.875, 0.4286, 0.9375, 0.7143, 0.9375, 0.8571, 0.875, 0.8571, 0.875, 0.7143, 0.8437, 0.0, 0.875, 0.1429, 0.8125, 0.1429, 0.875, 0.2857, 0.875, 0.4286, 0.8125, 0.4286, 0.8125, 0.2857, 0.875, 0.5714, 0.875, 0.7143, 0.8125, 0.7143, 0.8125, 0.5714, 0.875, 0.8571, 0.8437, 1.0, 0.8125, 0.8571, 0.875, 0.1429, 0.875, 0.2857, 0.8125, 0.2857, 0.8125, 0.1429, 0.875, 0.4286, 0.875, 0.5714, 0.8125, 0.5714, 0.8125, 0.4286, 0.875, 0.7143, 0.875, 0.8571, 0.8125, 0.8571, 0.8125, 0.7143, 0.8125, 0.5714, 0.8125, 0.7143, 0.75, 0.7143, 0.75, 0.5714, 0.8125, 0.8571, 0.7812, 1.0, 0.75, 0.8571, 0.8125, 0.1429, 0.8125, 0.2857, 0.75, 0.2857, 0.75, 0.1429, 0.8125, 0.4286, 0.8125, 0.5714, 0.75, 0.5714, 0.75, 0.4286, 0.8125, 0.7143, 0.8125, 0.8571, 0.75, 0.8571, 0.75, 0.7143, 0.7812, 0.0, 0.8125, 0.1429, 0.75, 0.1429, 0.8125, 0.2857, 0.8125, 0.4286, 0.75, 0.4286, 0.75, 0.2857])
me_sphere.materials.append(mat_material_001)
me_sphere.update()

# ---- objects
ob_icosphere = bpy.data.objects.new('Icosphere', me_icosphere)
ob_empty = bpy.data.objects.new('Empty', None)
ob_sphere = bpy.data.objects.new('Sphere', me_sphere)

# ---- transforms, parenting, visibility, modifiers, constraints
ob_icosphere.location = (0.0, 0.0, 0.0)
_m = ob_icosphere.modifiers.new('Subdivision', 'SUBSURF')
_m.levels = 2
_m = ob_icosphere.modifiers.new('Displace', 'DISPLACE')
_m.texture_coords = 'OBJECT'
_m.texture_coords_object = ob_empty
ob_empty.location = (0.0, 0.0, 17.2)
ob_sphere.location = (0.0189, -1.651e-08, -0.1607)
ob_sphere.scale = (1.213, 1.213, 1.213)

# ---- collection membership
scene.collection.objects.link(ob_icosphere)
scene.collection.objects.link(ob_empty)
scene.collection.objects.link(ob_sphere)

# ---- scene / render settings (as saved in the file)
scene.frame_start = 1; scene.frame_end = 250; scene.frame_set(172)
scene.render.engine = 'BLENDER_EEVEE_NEXT'
scene.cycles.sampling_pattern = 'TABULATED_SOBOL'
scene.view_settings.view_transform = 'Filmic'
bpy.context.view_layer.update()

# ---- added for rendering (the .blend has no active camera): camera
cam_auto = bpy.data.cameras.new('AutoCamera')
cam_auto.lens = 50.0
cam_auto.sensor_width = 36.0
cam_auto.clip_end = 1000.0
ob_auto_camera = bpy.data.objects.new('AutoCamera', cam_auto)
scene.collection.objects.link(ob_auto_camera)
ob_auto_camera.location = (4.94529, -5.90577, 5.26648)
ob_auto_camera.rotation_euler = (1.09748, -7.21219e-08, 0.694738)
scene.camera = ob_auto_camera
bpy.context.view_layer.update()
